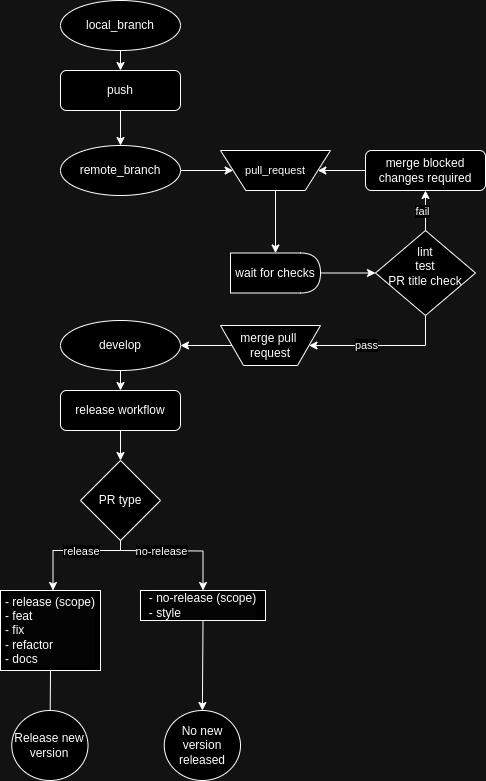

The diagram above was exported from draw.io. Its source (the exported page's mxGraphModel, read from the mxfile embedded in the PNG):
<mxGraphModel dx="994" dy="609" grid="1" gridSize="10" guides="1" tooltips="1" connect="1" arrows="1" fold="1" page="1" pageScale="1" pageWidth="827" pageHeight="1169" math="0" shadow="0">
  <root>
    <mxCell id="WIyWlLk6GJQsqaUBKTNV-0" />
    <mxCell id="WIyWlLk6GJQsqaUBKTNV-1" parent="WIyWlLk6GJQsqaUBKTNV-0" />
    <mxCell id="Tk_pft_qtmFP1HmmJ0Tc-5" value="" style="endArrow=classic;startArrow=none;html=1;rounded=0;entryX=0.5;entryY=0;entryDx=0;entryDy=0;startFill=0;exitX=0.5;exitY=1;exitDx=0;exitDy=0;" parent="WIyWlLk6GJQsqaUBKTNV-1" source="Tk_pft_qtmFP1HmmJ0Tc-9" target="Tk_pft_qtmFP1HmmJ0Tc-38" edge="1">
      <mxGeometry width="50" height="50" relative="1" as="geometry">
        <mxPoint x="170" y="130" as="sourcePoint" />
        <mxPoint x="200" y="100" as="targetPoint" />
      </mxGeometry>
    </mxCell>
    <mxCell id="WIyWlLk6GJQsqaUBKTNV-3" value="&lt;span style=&quot;font-size: 11px; text-wrap: nowrap; background-color: rgb(255, 255, 255);&quot;&gt;pull_request&lt;/span&gt;" style="verticalLabelPosition=middle;verticalAlign=middle;html=1;shape=trapezoid;perimeter=trapezoidPerimeter;whiteSpace=wrap;size=0.23;arcSize=10;flipV=1;labelPosition=center;align=center;" parent="WIyWlLk6GJQsqaUBKTNV-1" vertex="1">
      <mxGeometry x="300" y="160" width="110" height="40" as="geometry" />
    </mxCell>
    <mxCell id="Tk_pft_qtmFP1HmmJ0Tc-9" value="push" style="rounded=1;whiteSpace=wrap;html=1;fontSize=12;glass=0;strokeWidth=1;shadow=0;" parent="WIyWlLk6GJQsqaUBKTNV-1" vertex="1">
      <mxGeometry x="140" y="80" width="120" height="40" as="geometry" />
    </mxCell>
    <mxCell id="Tk_pft_qtmFP1HmmJ0Tc-17" value="" style="endArrow=classic;html=1;rounded=0;exitX=1;exitY=0.5;exitDx=0;exitDy=0;entryX=0;entryY=0.5;entryDx=0;entryDy=0;" parent="WIyWlLk6GJQsqaUBKTNV-1" source="Tk_pft_qtmFP1HmmJ0Tc-42" target="Tk_pft_qtmFP1HmmJ0Tc-22" edge="1">
      <mxGeometry width="50" height="50" relative="1" as="geometry">
        <mxPoint x="401" y="295" as="sourcePoint" />
        <mxPoint x="531" y="305" as="targetPoint" />
      </mxGeometry>
    </mxCell>
    <mxCell id="Tk_pft_qtmFP1HmmJ0Tc-22" value="&lt;div style=&quot;&quot;&gt;&lt;span style=&quot;background-color: initial;&quot;&gt;lint&lt;/span&gt;&lt;/div&gt;&lt;div style=&quot;&quot;&gt;&lt;span style=&quot;background-color: initial;&quot;&gt;test&lt;/span&gt;&lt;/div&gt;&lt;div&gt;&lt;div style=&quot;&quot;&gt;&lt;span style=&quot;background-color: initial;&quot;&gt;PR title check&lt;/span&gt;&lt;/div&gt;&lt;/div&gt;&lt;div style=&quot;&quot;&gt;&lt;span style=&quot;background-color: initial;&quot;&gt;&lt;br&gt;&lt;/span&gt;&lt;/div&gt;" style="rhombus;whiteSpace=wrap;html=1;" parent="WIyWlLk6GJQsqaUBKTNV-1" vertex="1">
      <mxGeometry x="455" y="240" width="100" height="85" as="geometry" />
    </mxCell>
    <mxCell id="Tk_pft_qtmFP1HmmJ0Tc-36" value="local_branch" style="ellipse;whiteSpace=wrap;html=1;" parent="WIyWlLk6GJQsqaUBKTNV-1" vertex="1">
      <mxGeometry x="140" y="10" width="120" height="50" as="geometry" />
    </mxCell>
    <mxCell id="Tk_pft_qtmFP1HmmJ0Tc-37" value="" style="endArrow=classic;html=1;rounded=0;exitX=0.5;exitY=1;exitDx=0;exitDy=0;entryX=0.5;entryY=0;entryDx=0;entryDy=0;" parent="WIyWlLk6GJQsqaUBKTNV-1" source="Tk_pft_qtmFP1HmmJ0Tc-36" target="Tk_pft_qtmFP1HmmJ0Tc-9" edge="1">
      <mxGeometry width="50" height="50" relative="1" as="geometry">
        <mxPoint x="230" y="160" as="sourcePoint" />
        <mxPoint x="280" y="110" as="targetPoint" />
      </mxGeometry>
    </mxCell>
    <mxCell id="Tk_pft_qtmFP1HmmJ0Tc-57" style="edgeStyle=orthogonalEdgeStyle;rounded=0;orthogonalLoop=1;jettySize=auto;html=1;exitX=0.5;exitY=1;exitDx=0;exitDy=0;" parent="WIyWlLk6GJQsqaUBKTNV-1" source="Tk_pft_qtmFP1HmmJ0Tc-38" edge="1">
      <mxGeometry relative="1" as="geometry">
        <mxPoint x="200" y="205" as="targetPoint" />
      </mxGeometry>
    </mxCell>
    <mxCell id="Tk_pft_qtmFP1HmmJ0Tc-38" value="remote_branch" style="ellipse;whiteSpace=wrap;html=1;" parent="WIyWlLk6GJQsqaUBKTNV-1" vertex="1">
      <mxGeometry x="140" y="155" width="120" height="50" as="geometry" />
    </mxCell>
    <mxCell id="Tk_pft_qtmFP1HmmJ0Tc-40" value="" style="edgeStyle=none;orthogonalLoop=1;jettySize=auto;html=1;rounded=0;entryX=0;entryY=0.5;entryDx=0;entryDy=0;exitX=1;exitY=0.5;exitDx=0;exitDy=0;" parent="WIyWlLk6GJQsqaUBKTNV-1" source="Tk_pft_qtmFP1HmmJ0Tc-38" target="WIyWlLk6GJQsqaUBKTNV-3" edge="1">
      <mxGeometry width="100" relative="1" as="geometry">
        <mxPoint x="150" y="205" as="sourcePoint" />
        <mxPoint x="250" y="205" as="targetPoint" />
        <Array as="points" />
      </mxGeometry>
    </mxCell>
    <mxCell id="Tk_pft_qtmFP1HmmJ0Tc-41" value="develop" style="ellipse;whiteSpace=wrap;html=1;" parent="WIyWlLk6GJQsqaUBKTNV-1" vertex="1">
      <mxGeometry x="140" y="330" width="120" height="50" as="geometry" />
    </mxCell>
    <mxCell id="Tk_pft_qtmFP1HmmJ0Tc-43" value="" style="endArrow=classic;html=1;rounded=0;exitX=0.5;exitY=1;exitDx=0;exitDy=0;entryX=0.5;entryY=0;entryDx=0;entryDy=0;" parent="WIyWlLk6GJQsqaUBKTNV-1" source="WIyWlLk6GJQsqaUBKTNV-3" target="Tk_pft_qtmFP1HmmJ0Tc-42" edge="1">
      <mxGeometry width="50" height="50" relative="1" as="geometry">
        <mxPoint x="235" y="270" as="sourcePoint" />
        <mxPoint x="339" y="270" as="targetPoint" />
      </mxGeometry>
    </mxCell>
    <mxCell id="Tk_pft_qtmFP1HmmJ0Tc-44" value="&lt;div&gt;&lt;br&gt;&lt;/div&gt;&lt;div&gt;&lt;br&gt;&lt;/div&gt;" style="edgeLabel;html=1;align=center;verticalAlign=middle;resizable=0;points=[];" parent="Tk_pft_qtmFP1HmmJ0Tc-43" vertex="1" connectable="0">
      <mxGeometry x="-0.0759" y="2" relative="1" as="geometry">
        <mxPoint as="offset" />
      </mxGeometry>
    </mxCell>
    <mxCell id="Tk_pft_qtmFP1HmmJ0Tc-42" value="wait for checks" style="shape=delay;whiteSpace=wrap;html=1;" parent="WIyWlLk6GJQsqaUBKTNV-1" vertex="1">
      <mxGeometry x="310" y="262.5" width="90" height="40" as="geometry" />
    </mxCell>
    <mxCell id="Tk_pft_qtmFP1HmmJ0Tc-47" value="" style="endArrow=classic;html=1;rounded=0;entryX=1;entryY=0.5;entryDx=0;entryDy=0;exitX=0;exitY=0.5;exitDx=0;exitDy=0;" parent="WIyWlLk6GJQsqaUBKTNV-1" source="Tk_pft_qtmFP1HmmJ0Tc-49" target="WIyWlLk6GJQsqaUBKTNV-3" edge="1">
      <mxGeometry width="50" height="50" relative="1" as="geometry">
        <mxPoint x="265" y="170" as="sourcePoint" />
        <mxPoint x="365" y="260" as="targetPoint" />
      </mxGeometry>
    </mxCell>
    <mxCell id="Tk_pft_qtmFP1HmmJ0Tc-50" value="" style="endArrow=classic;html=1;rounded=0;exitX=0.5;exitY=0;exitDx=0;exitDy=0;entryX=0.5;entryY=1;entryDx=0;entryDy=0;" parent="WIyWlLk6GJQsqaUBKTNV-1" source="Tk_pft_qtmFP1HmmJ0Tc-22" target="Tk_pft_qtmFP1HmmJ0Tc-49" edge="1">
      <mxGeometry width="50" height="50" relative="1" as="geometry">
        <mxPoint x="711" y="228" as="sourcePoint" />
        <mxPoint x="471" y="175" as="targetPoint" />
      </mxGeometry>
    </mxCell>
    <mxCell id="Tk_pft_qtmFP1HmmJ0Tc-59" value="fail" style="edgeLabel;html=1;align=center;verticalAlign=middle;resizable=0;points=[];" parent="Tk_pft_qtmFP1HmmJ0Tc-50" vertex="1" connectable="0">
      <mxGeometry x="0.0067" y="4" relative="1" as="geometry">
        <mxPoint as="offset" />
      </mxGeometry>
    </mxCell>
    <mxCell id="Tk_pft_qtmFP1HmmJ0Tc-49" value="&lt;div&gt;merge blocked&lt;/div&gt;&lt;div style=&quot;&quot;&gt;changes required&lt;/div&gt;" style="rounded=1;whiteSpace=wrap;html=1;fontSize=12;glass=0;strokeWidth=1;shadow=0;align=center;" parent="WIyWlLk6GJQsqaUBKTNV-1" vertex="1">
      <mxGeometry x="445" y="160" width="120" height="40" as="geometry" />
    </mxCell>
    <mxCell id="Tk_pft_qtmFP1HmmJ0Tc-53" value="" style="endArrow=classic;html=1;rounded=0;exitX=0.5;exitY=1;exitDx=0;exitDy=0;entryX=1;entryY=0.5;entryDx=0;entryDy=0;edgeStyle=orthogonalEdgeStyle;" parent="WIyWlLk6GJQsqaUBKTNV-1" source="Tk_pft_qtmFP1HmmJ0Tc-22" target="Tk_pft_qtmFP1HmmJ0Tc-55" edge="1">
      <mxGeometry width="50" height="50" relative="1" as="geometry">
        <mxPoint x="571" y="310" as="sourcePoint" />
        <mxPoint x="425" y="355" as="targetPoint" />
        <Array as="points">
          <mxPoint x="505" y="355" />
        </Array>
      </mxGeometry>
    </mxCell>
    <mxCell id="Tk_pft_qtmFP1HmmJ0Tc-54" value="pass" style="edgeLabel;html=1;align=center;verticalAlign=middle;resizable=0;points=[];" parent="Tk_pft_qtmFP1HmmJ0Tc-53" vertex="1" connectable="0">
      <mxGeometry x="-0.8444" y="4" relative="1" as="geometry">
        <mxPoint x="-64" y="18" as="offset" />
      </mxGeometry>
    </mxCell>
    <mxCell id="Tk_pft_qtmFP1HmmJ0Tc-56" value="" style="edgeStyle=orthogonalEdgeStyle;rounded=0;orthogonalLoop=1;jettySize=auto;html=1;" parent="WIyWlLk6GJQsqaUBKTNV-1" source="Tk_pft_qtmFP1HmmJ0Tc-55" target="Tk_pft_qtmFP1HmmJ0Tc-41" edge="1">
      <mxGeometry relative="1" as="geometry" />
    </mxCell>
    <mxCell id="Tk_pft_qtmFP1HmmJ0Tc-55" value="merge pull&amp;nbsp;&lt;div&gt;request&lt;/div&gt;" style="verticalLabelPosition=middle;verticalAlign=middle;html=1;shape=trapezoid;perimeter=trapezoidPerimeter;whiteSpace=wrap;size=0.23;arcSize=10;flipV=1;labelPosition=center;align=center;" parent="WIyWlLk6GJQsqaUBKTNV-1" vertex="1">
      <mxGeometry x="300" y="335" width="100" height="40" as="geometry" />
    </mxCell>
    <mxCell id="Tk_pft_qtmFP1HmmJ0Tc-60" value="" style="endArrow=classic;html=1;rounded=0;exitX=0.5;exitY=1;exitDx=0;exitDy=0;entryX=0.5;entryY=0;entryDx=0;entryDy=0;" parent="WIyWlLk6GJQsqaUBKTNV-1" source="Tk_pft_qtmFP1HmmJ0Tc-41" target="Tk_pft_qtmFP1HmmJ0Tc-62" edge="1">
      <mxGeometry width="50" height="50" relative="1" as="geometry">
        <mxPoint x="330" y="390" as="sourcePoint" />
        <mxPoint x="200" y="400" as="targetPoint" />
      </mxGeometry>
    </mxCell>
    <mxCell id="Tk_pft_qtmFP1HmmJ0Tc-62" value="&lt;div&gt;release workflow&lt;/div&gt;" style="rounded=1;whiteSpace=wrap;html=1;fontSize=12;glass=0;strokeWidth=1;shadow=0;align=center;" parent="WIyWlLk6GJQsqaUBKTNV-1" vertex="1">
      <mxGeometry x="140" y="400" width="120" height="40" as="geometry" />
    </mxCell>
    <mxCell id="Tk_pft_qtmFP1HmmJ0Tc-64" value="PR type" style="rhombus;whiteSpace=wrap;html=1;" parent="WIyWlLk6GJQsqaUBKTNV-1" vertex="1">
      <mxGeometry x="160" y="470" width="80" height="80" as="geometry" />
    </mxCell>
    <mxCell id="Tk_pft_qtmFP1HmmJ0Tc-77" value="" style="endArrow=classic;html=1;rounded=0;exitX=0.5;exitY=1;exitDx=0;exitDy=0;" parent="WIyWlLk6GJQsqaUBKTNV-1" source="Tk_pft_qtmFP1HmmJ0Tc-62" target="Tk_pft_qtmFP1HmmJ0Tc-64" edge="1">
      <mxGeometry width="50" height="50" relative="1" as="geometry">
        <mxPoint x="250" y="510" as="sourcePoint" />
        <mxPoint x="300" y="460" as="targetPoint" />
      </mxGeometry>
    </mxCell>
    <mxCell id="Tk_pft_qtmFP1HmmJ0Tc-86" value="" style="endArrow=classic;html=1;rounded=0;entryX=0.5;entryY=0;entryDx=0;entryDy=0;edgeStyle=orthogonalEdgeStyle;" parent="WIyWlLk6GJQsqaUBKTNV-1" edge="1">
      <mxGeometry width="50" height="50" relative="1" as="geometry">
        <mxPoint x="200" y="560" as="sourcePoint" />
        <mxPoint x="132.5" y="600" as="targetPoint" />
        <Array as="points">
          <mxPoint x="133" y="560" />
        </Array>
      </mxGeometry>
    </mxCell>
    <mxCell id="Tk_pft_qtmFP1HmmJ0Tc-88" value="release" style="edgeLabel;html=1;align=center;verticalAlign=middle;resizable=0;points=[];" parent="Tk_pft_qtmFP1HmmJ0Tc-86" vertex="1" connectable="0">
      <mxGeometry x="-0.3009" y="-3" relative="1" as="geometry">
        <mxPoint x="-2" y="3" as="offset" />
      </mxGeometry>
    </mxCell>
    <mxCell id="Tk_pft_qtmFP1HmmJ0Tc-87" value="" style="endArrow=classic;html=1;rounded=0;edgeStyle=orthogonalEdgeStyle;entryX=0.5;entryY=0;entryDx=0;entryDy=0;" parent="WIyWlLk6GJQsqaUBKTNV-1" target="Tk_pft_qtmFP1HmmJ0Tc-89" edge="1">
      <mxGeometry width="50" height="50" relative="1" as="geometry">
        <mxPoint x="200" y="560" as="sourcePoint" />
        <mxPoint x="295.0000000000001" y="600" as="targetPoint" />
      </mxGeometry>
    </mxCell>
    <mxCell id="Tk_pft_qtmFP1HmmJ0Tc-92" value="no-release" style="edgeLabel;html=1;align=center;verticalAlign=middle;resizable=0;points=[];" parent="Tk_pft_qtmFP1HmmJ0Tc-87" vertex="1" connectable="0">
      <mxGeometry x="-0.35" y="1" relative="1" as="geometry">
        <mxPoint y="1" as="offset" />
      </mxGeometry>
    </mxCell>
    <mxCell id="Tk_pft_qtmFP1HmmJ0Tc-89" value="&lt;div style=&quot;forced-color-adjust: none; color: rgb(0, 0, 0); font-family: Helvetica; font-size: 12px; font-style: normal; font-variant-ligatures: normal; font-variant-caps: normal; font-weight: 400; letter-spacing: normal; orphans: 2; text-align: left; text-indent: 0px; text-transform: none; widows: 2; word-spacing: 0px; -webkit-text-stroke-width: 0px; white-space: nowrap; background-color: rgb(251, 251, 251); text-decoration-thickness: initial; text-decoration-style: initial; text-decoration-color: initial;&quot;&gt;- no-release (scope)&lt;/div&gt;&lt;div style=&quot;forced-color-adjust: none; color: rgb(0, 0, 0); font-family: Helvetica; font-size: 12px; font-style: normal; font-variant-ligatures: normal; font-variant-caps: normal; font-weight: 400; letter-spacing: normal; orphans: 2; text-align: left; text-indent: 0px; text-transform: none; widows: 2; word-spacing: 0px; -webkit-text-stroke-width: 0px; white-space: nowrap; background-color: rgb(251, 251, 251); text-decoration-thickness: initial; text-decoration-style: initial; text-decoration-color: initial;&quot;&gt;- style&lt;/div&gt;" style="rounded=0;whiteSpace=wrap;html=1;" parent="WIyWlLk6GJQsqaUBKTNV-1" vertex="1">
      <mxGeometry x="220" y="600" width="125" height="30" as="geometry" />
    </mxCell>
    <mxCell id="Tk_pft_qtmFP1HmmJ0Tc-91" value="&lt;div style=&quot;forced-color-adjust: none; color: rgb(0, 0, 0); font-family: Helvetica; font-size: 12px; font-style: normal; font-variant-ligatures: normal; font-variant-caps: normal; font-weight: 400; letter-spacing: normal; orphans: 2; text-align: left; text-indent: 0px; text-transform: none; widows: 2; word-spacing: 0px; -webkit-text-stroke-width: 0px; white-space: nowrap; background-color: rgb(251, 251, 251); text-decoration-thickness: initial; text-decoration-style: initial; text-decoration-color: initial;&quot;&gt;- release (scope)&lt;/div&gt;&lt;div style=&quot;forced-color-adjust: none; color: rgb(0, 0, 0); font-family: Helvetica; font-size: 12px; font-style: normal; font-variant-ligatures: normal; font-variant-caps: normal; font-weight: 400; letter-spacing: normal; orphans: 2; text-align: left; text-indent: 0px; text-transform: none; widows: 2; word-spacing: 0px; -webkit-text-stroke-width: 0px; white-space: nowrap; background-color: rgb(251, 251, 251); text-decoration-thickness: initial; text-decoration-style: initial; text-decoration-color: initial;&quot;&gt;- feat&lt;/div&gt;&lt;div style=&quot;forced-color-adjust: none; color: rgb(0, 0, 0); font-family: Helvetica; font-size: 12px; font-style: normal; font-variant-ligatures: normal; font-variant-caps: normal; font-weight: 400; letter-spacing: normal; orphans: 2; text-align: left; text-indent: 0px; text-transform: none; widows: 2; word-spacing: 0px; -webkit-text-stroke-width: 0px; white-space: nowrap; background-color: rgb(251, 251, 251); text-decoration-thickness: initial; text-decoration-style: initial; text-decoration-color: initial;&quot;&gt;- fix&lt;/div&gt;&lt;div style=&quot;forced-color-adjust: none; color: rgb(0, 0, 0); font-family: Helvetica; font-size: 12px; font-style: normal; font-variant-ligatures: normal; font-variant-caps: normal; font-weight: 400; letter-spacing: normal; orphans: 2; text-align: left; text-indent: 0px; text-transform: none; widows: 2; word-spacing: 0px; -webkit-text-stroke-width: 0px; white-space: nowrap; background-color: rgb(251, 251, 251); text-decoration-thickness: initial; text-decoration-style: initial; text-decoration-color: initial;&quot;&gt;- refactor&lt;/div&gt;&lt;div style=&quot;forced-color-adjust: none; color: rgb(0, 0, 0); font-family: Helvetica; font-size: 12px; font-style: normal; font-variant-ligatures: normal; font-variant-caps: normal; font-weight: 400; letter-spacing: normal; orphans: 2; text-align: left; text-indent: 0px; text-transform: none; widows: 2; word-spacing: 0px; -webkit-text-stroke-width: 0px; white-space: nowrap; background-color: rgb(251, 251, 251); text-decoration-thickness: initial; text-decoration-style: initial; text-decoration-color: initial;&quot;&gt;- docs&lt;/div&gt;" style="rounded=0;whiteSpace=wrap;html=1;" parent="WIyWlLk6GJQsqaUBKTNV-1" vertex="1">
      <mxGeometry x="80" y="600" width="100" height="80" as="geometry" />
    </mxCell>
    <mxCell id="Tk_pft_qtmFP1HmmJ0Tc-93" value="" style="endArrow=classic;html=1;rounded=0;exitX=0.5;exitY=1;exitDx=0;exitDy=0;" parent="WIyWlLk6GJQsqaUBKTNV-1" source="Tk_pft_qtmFP1HmmJ0Tc-89" target="Tk_pft_qtmFP1HmmJ0Tc-94" edge="1">
      <mxGeometry width="50" height="50" relative="1" as="geometry">
        <mxPoint x="240" y="630" as="sourcePoint" />
        <mxPoint x="283" y="700" as="targetPoint" />
      </mxGeometry>
    </mxCell>
    <mxCell id="Tk_pft_qtmFP1HmmJ0Tc-94" value="No new version released" style="ellipse;whiteSpace=wrap;html=1;" parent="WIyWlLk6GJQsqaUBKTNV-1" vertex="1">
      <mxGeometry x="243.75" y="720" width="76.25" height="70" as="geometry" />
    </mxCell>
    <mxCell id="Tk_pft_qtmFP1HmmJ0Tc-95" value="" style="endArrow=classic;html=1;rounded=0;" parent="WIyWlLk6GJQsqaUBKTNV-1" edge="1">
      <mxGeometry width="50" height="50" relative="1" as="geometry">
        <mxPoint x="130" y="680" as="sourcePoint" />
        <mxPoint x="129.65687417999493" y="730.0011663594755" as="targetPoint" />
      </mxGeometry>
    </mxCell>
    <mxCell id="Tk_pft_qtmFP1HmmJ0Tc-97" value="Release new version" style="ellipse;whiteSpace=wrap;html=1;" parent="WIyWlLk6GJQsqaUBKTNV-1" vertex="1">
      <mxGeometry x="91.25" y="720" width="76.25" height="70" as="geometry" />
    </mxCell>
    <mxCell id="Tk_pft_qtmFP1HmmJ0Tc-103" value="" style="endArrow=none;html=1;rounded=0;entryX=0.5;entryY=1;entryDx=0;entryDy=0;" parent="WIyWlLk6GJQsqaUBKTNV-1" target="Tk_pft_qtmFP1HmmJ0Tc-64" edge="1">
      <mxGeometry width="50" height="50" relative="1" as="geometry">
        <mxPoint x="200" y="560" as="sourcePoint" />
        <mxPoint x="240" y="540" as="targetPoint" />
      </mxGeometry>
    </mxCell>
  </root>
</mxGraphModel>